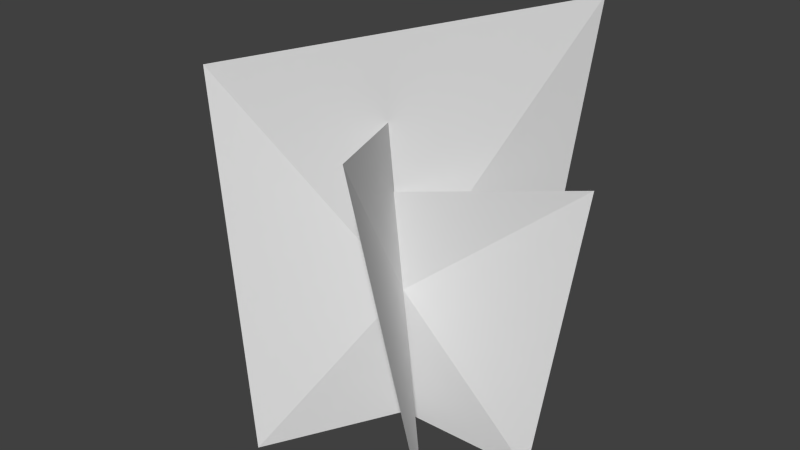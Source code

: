 # Source: trop_weed1.blend  (saved by Blender 2.73.0; exported with 4.5.12 LTS)
import bpy
from mathutils import Matrix  # noqa: F401  (used for matrix-valued properties, if any)

bpy.ops.wm.read_factory_settings(use_empty=True)
scene = bpy.context.scene
scene.name = 'Scene'

# ---- collections
col_collection_1 = bpy.data.collections.new('Collection 1'); scene.collection.children.link(col_collection_1)

# ---- materials (node trees are filled in below, after node groups)
mat_tropw1_tga = bpy.data.materials.new('tropw1.tga')
mat_tropw1_tga.alpha_threshold = 0.0
mat_tropw1_tga.use_transparent_shadow = False
mat_tropw1_tga.diffuse_color = (0.7529, 0.7529, 0.7529, 1.0)
mat_tropw1_tga.specular_color = (0.0, 0.0, 0.0)
mat_tropw1_tga.roughness = 0.5
mat_tropw1_tga.specular_intensity = 1.0

# ---- material node trees

# ---- world
world_world = bpy.data.worlds.new('World'); scene.world = world_world
world_world.color = (0.05088, 0.05088, 0.05088)
world_world.use_sun_shadow = False
world_world.sun_shadow_jitter_overblur = 0.0
world_world.cycles.sampling_method = 'MANUAL'
world_world.cycles.sample_map_resolution = 256

# ---- meshes
me_tropw1_tga = bpy.data.meshes.new('tropw1.tga')
me_tropw1_tga.from_pydata([(-0.1744, 0.4576, -0.2629), (-0.1938, -0.05658, -0.1788), (-0.01487, 0.2033, -0.001805), (0.1816, -0.05658, 0.1806), (0.1087, 0.5657, 0.273), (-0.2171, 0.6192, 0.2236), (-0.1457, -0.05658, 0.2323), (0.09829, -0.05658, -0.2266), (0.2206, 0.715, -0.1877), (0.245, -0.05658, -0.01243), (0.2944, 0.4576, -0.07158), (-0.2746, -0.05658, -0.005821), (-0.3265, 0.3332, 0.1124)], [], [(1, 0, 2), (1, 2, 3), (2, 4, 3), (2, 0, 4), (5, 6, 2), (6, 2, 7), (2, 8, 7), (8, 2, 5), (10, 9, 2), (11, 2, 9), (11, 12, 2), (12, 2, 10)])
_uv = me_tropw1_tga.uv_layers.new(name='UVMap')
_uv.uv.foreach_set('vector', [0.004851, 0.008766, 0.006411, 0.9933, 0.4994, 0.5033, 0.004851, 0.008766, 0.4994, 0.5033, 0.9901, 0.008766, 0.4994, 0.5033, 0.9909, 0.9937, 0.9901, 0.008766, 0.4994, 0.5033, 0.006411, 0.9933, 0.9909, 0.9937, 0.006411, 0.9933, 0.004851, 0.008766, 0.4994, 0.5033, 0.004851, 0.008766, 0.4994, 0.5033, 0.9901, 0.008766, 0.4994, 0.5033, 0.9909, 0.9937, 0.9901, 0.008766, 0.9909, 0.9937, 0.4994, 0.5033, 0.006411, 0.9933, 0.006411, 0.9933, 0.004851, 0.008766, 0.4994, 0.5033, 0.9901, 0.008766, 0.4994, 0.5033, 0.004851, 0.008766, 0.9901, 0.008766, 0.9909, 0.9937, 0.4994, 0.5033, 0.9909, 0.9937, 0.4994, 0.5033, 0.006411, 0.9933])
me_tropw1_tga.materials.append(mat_tropw1_tga)
me_tropw1_tga.use_remesh_preserve_volume = False
me_tropw1_tga.use_remesh_preserve_attributes = False
me_tropw1_tga.use_mirror_vertex_groups = False
me_tropw1_tga.update()

# ---- objects
ob_tropw1_tga = bpy.data.objects.new('tropw1.tga', me_tropw1_tga)

# ---- transforms, parenting, visibility, modifiers, constraints
ob_tropw1_tga.location = (0.0, 0.0, 0.0)
ob_tropw1_tga.rotation_euler = (1.571, -0.0, 0.0)
ob_tropw1_tga.lineart.crease_threshold = 0.0

# ---- collection membership
col_collection_1.objects.link(ob_tropw1_tga)

# ---- scene / render settings (as saved in the file)
scene.frame_start = 1; scene.frame_end = 250; scene.frame_set(1)
scene.render.engine = 'BLENDER_EEVEE_NEXT'
scene.render.resolution_percentage = 50
scene.render.dither_intensity = 0.0
scene.cycles.use_denoising = False
scene.cycles.samples = 10
scene.cycles.sampling_pattern = 'TABULATED_SOBOL'
scene.cycles.light_sampling_threshold = 0.0
scene.cycles.use_adaptive_sampling = False
scene.cycles.use_light_tree = False
scene.cycles.blur_glossy = 0.0
scene.cycles.pixel_filter_type = 'GAUSSIAN'
scene.cycles.sample_clamp_indirect = 0.0
scene.view_settings.view_transform = 'Standard'
bpy.context.view_layer.update()

# ---- added for rendering (the .blend has no active camera and no usable light): camera, sun
cam_auto = bpy.data.cameras.new('AutoCamera')
cam_auto.lens = 50.0
cam_auto.sensor_width = 36.0
cam_auto.clip_end = 1000.0
ob_auto_camera = bpy.data.objects.new('AutoCamera', cam_auto)
scene.collection.objects.link(ob_auto_camera)
ob_auto_camera.location = (1.02573, -1.25523, 1.16264)
ob_auto_camera.rotation_euler = (1.09748, -7.21219e-08, 0.694738)
scene.camera = ob_auto_camera
light_auto_sun = bpy.data.lights.new('AutoSun', 'SUN')
light_auto_sun.energy = 3.0
light_auto_sun.angle = 0.0523599
ob_auto_sun = bpy.data.objects.new('AutoSun', light_auto_sun)
scene.collection.objects.link(ob_auto_sun)
ob_auto_sun.rotation_euler = (0.872665, 0.174533, 0.523599)
bpy.context.view_layer.update()
